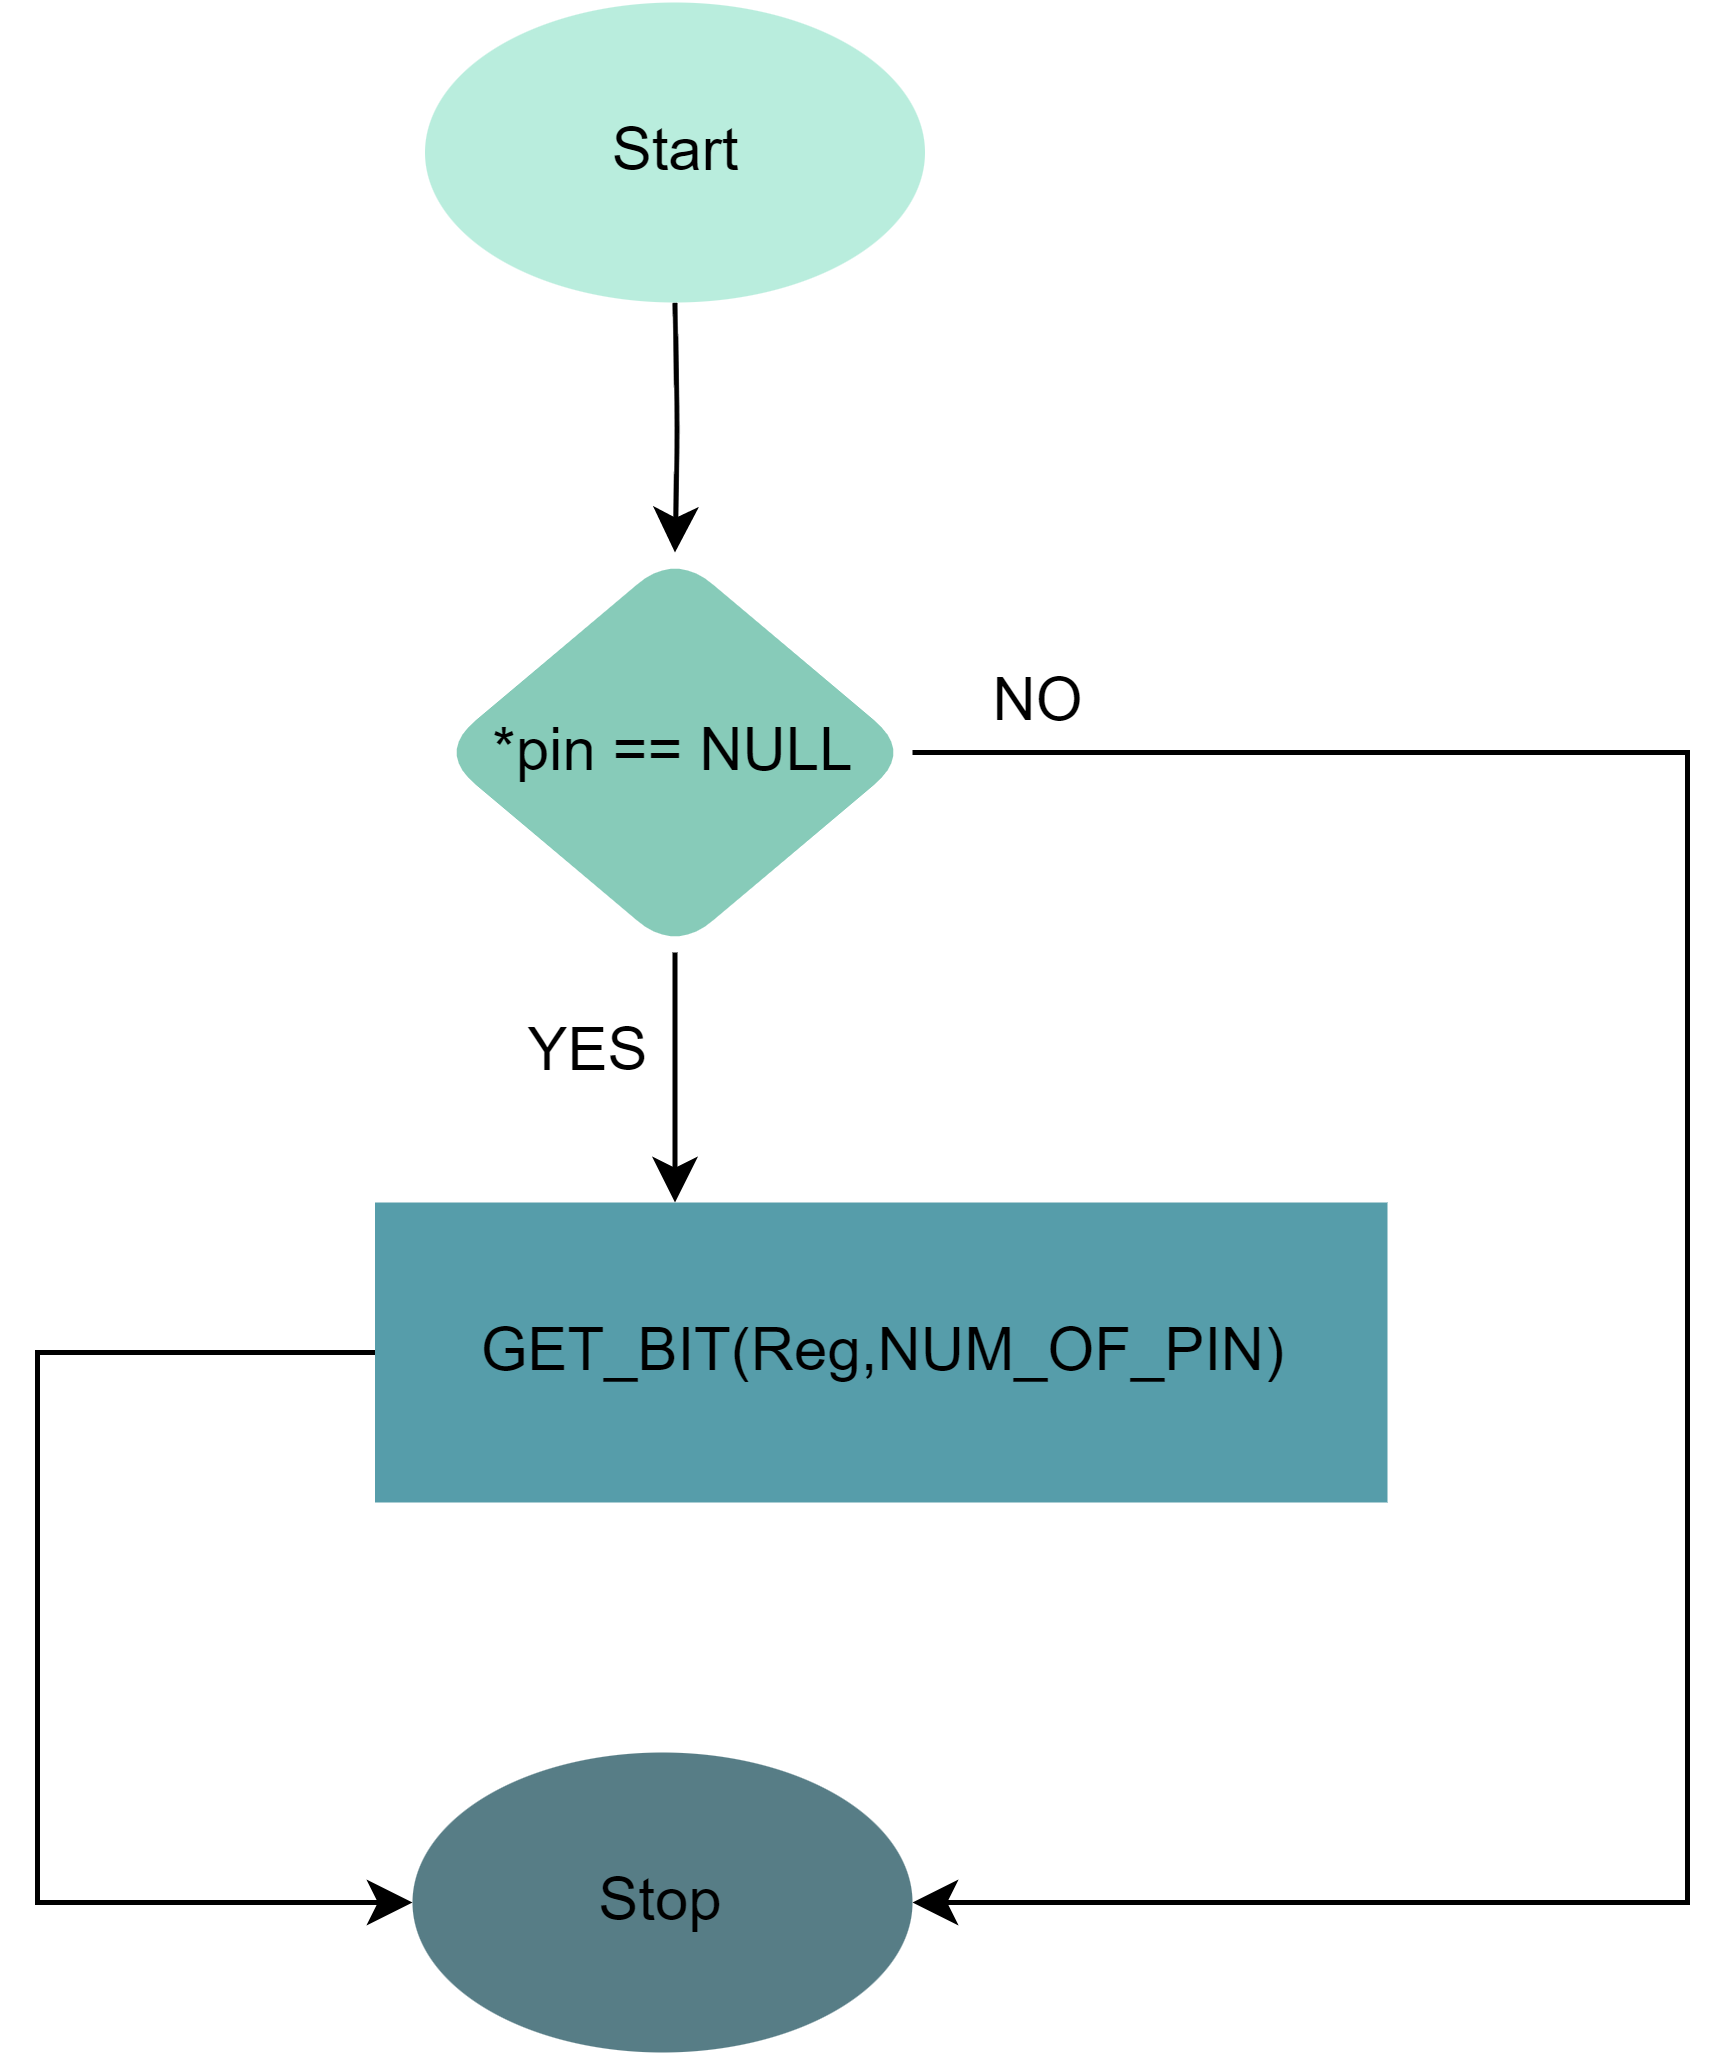

The diagram above was exported from draw.io. Its source (the exported page's mxGraphModel, read from the mxfile embedded in the PNG):
<mxGraphModel dx="521" dy="613" grid="1" gridSize="10" guides="1" tooltips="1" connect="1" arrows="1" fold="1" page="1" pageScale="1" pageWidth="1169" pageHeight="827" math="0" shadow="0">
  <root>
    <mxCell id="0" />
    <mxCell id="1" parent="0" />
    <mxCell id="_0dl7hM5nUSkEqYUkIl8-1" style="edgeStyle=orthogonalEdgeStyle;rounded=1;orthogonalLoop=1;jettySize=auto;html=1;exitX=0.5;exitY=1;exitDx=0;exitDy=0;labelBackgroundColor=none;fontColor=default;" edge="1" parent="1" target="_0dl7hM5nUSkEqYUkIl8-4">
      <mxGeometry relative="1" as="geometry">
        <mxPoint x="237.5" y="140" as="sourcePoint" />
      </mxGeometry>
    </mxCell>
    <mxCell id="_0dl7hM5nUSkEqYUkIl8-2" style="edgeStyle=orthogonalEdgeStyle;rounded=1;orthogonalLoop=1;jettySize=auto;html=1;exitX=0.5;exitY=1;exitDx=0;exitDy=0;entryX=0.5;entryY=0;entryDx=0;entryDy=0;labelBackgroundColor=none;fontColor=default;" edge="1" parent="1" source="_0dl7hM5nUSkEqYUkIl8-4">
      <mxGeometry relative="1" as="geometry">
        <mxPoint x="237.5" y="320" as="targetPoint" />
      </mxGeometry>
    </mxCell>
    <mxCell id="_0dl7hM5nUSkEqYUkIl8-3" style="edgeStyle=orthogonalEdgeStyle;rounded=0;orthogonalLoop=1;jettySize=auto;html=1;exitX=1;exitY=0.5;exitDx=0;exitDy=0;entryX=1;entryY=0.5;entryDx=0;entryDy=0;" edge="1" parent="1" source="_0dl7hM5nUSkEqYUkIl8-4" target="_0dl7hM5nUSkEqYUkIl8-7">
      <mxGeometry relative="1" as="geometry">
        <Array as="points">
          <mxPoint x="440" y="230" />
          <mxPoint x="440" y="460" />
        </Array>
      </mxGeometry>
    </mxCell>
    <mxCell id="_0dl7hM5nUSkEqYUkIl8-4" value="*pin == NULL" style="rhombus;whiteSpace=wrap;html=1;rounded=1;labelBackgroundColor=none;fillColor=#87cbb9;strokeColor=none;" vertex="1" parent="1">
      <mxGeometry x="190" y="190" width="95" height="80" as="geometry" />
    </mxCell>
    <mxCell id="_0dl7hM5nUSkEqYUkIl8-5" value="NO" style="text;html=1;align=center;verticalAlign=middle;resizable=0;points=[];autosize=1;strokeColor=none;fillColor=none;labelBackgroundColor=none;" vertex="1" parent="1">
      <mxGeometry x="290" y="205" width="40" height="30" as="geometry" />
    </mxCell>
    <mxCell id="_0dl7hM5nUSkEqYUkIl8-6" value="YES" style="text;html=1;align=center;verticalAlign=middle;resizable=0;points=[];autosize=1;strokeColor=none;fillColor=none;labelBackgroundColor=none;" vertex="1" parent="1">
      <mxGeometry x="195" y="275" width="50" height="30" as="geometry" />
    </mxCell>
    <mxCell id="_0dl7hM5nUSkEqYUkIl8-7" value="Stop" style="ellipse;whiteSpace=wrap;html=1;rounded=1;labelBackgroundColor=none;fillColor=#577d86;strokeColor=none;" vertex="1" parent="1">
      <mxGeometry x="185" y="430" width="100" height="60" as="geometry" />
    </mxCell>
    <mxCell id="_0dl7hM5nUSkEqYUkIl8-18" style="edgeStyle=orthogonalEdgeStyle;rounded=0;orthogonalLoop=1;jettySize=auto;html=1;entryX=0;entryY=0.5;entryDx=0;entryDy=0;" edge="1" parent="1" source="_0dl7hM5nUSkEqYUkIl8-12" target="_0dl7hM5nUSkEqYUkIl8-7">
      <mxGeometry relative="1" as="geometry">
        <Array as="points">
          <mxPoint x="110" y="350" />
          <mxPoint x="110" y="460" />
        </Array>
      </mxGeometry>
    </mxCell>
    <mxCell id="_0dl7hM5nUSkEqYUkIl8-12" value="GET_BIT(Reg,NUM_OF_PIN)" style="rounded=0;whiteSpace=wrap;html=1;fillColor=#569daa;strokeColor=none;" vertex="1" parent="1">
      <mxGeometry x="177.5" y="320" width="202.5" height="60" as="geometry" />
    </mxCell>
    <mxCell id="_0dl7hM5nUSkEqYUkIl8-17" value="Start" style="ellipse;whiteSpace=wrap;html=1;rounded=1;labelBackgroundColor=none;strokeColor=none;fillColor=#b9eddd;" vertex="1" parent="1">
      <mxGeometry x="187.5" y="80" width="100" height="60" as="geometry" />
    </mxCell>
  </root>
</mxGraphModel>